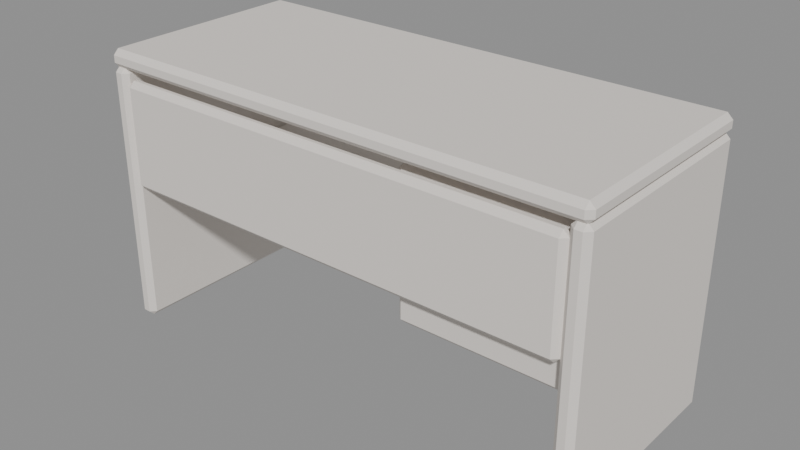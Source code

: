 # Source: MOV_Escrivaninha2_v01.blend  (saved by Blender 4.2.66; exported with 4.5.12 LTS)
import bpy
from mathutils import Matrix  # noqa: F401  (used for matrix-valued properties, if any)

bpy.ops.wm.read_factory_settings(use_empty=True)
scene = bpy.context.scene
scene.name = 'Scene'

# ---- materials (node trees are filled in below, after node groups)
mat_polyroom_pbr = bpy.data.materials.new('Polyroom_PBR')

# ---- material node trees
mat_polyroom_pbr.use_nodes = True; mat_polyroom_pbr.node_tree.nodes.clear()
_N = mat_polyroom_pbr.node_tree.nodes; _L = mat_polyroom_pbr.node_tree.links
n0 = _N.new('ShaderNodeBsdfPrincipled'); n0.name = 'Principled BSDF'; n0.location = (10, 300)
n0.inputs[2].default_value = 0.8
n1 = _N.new('ShaderNodeOutputMaterial'); n1.name = 'Material Output'; n1.location = (300, 300)
n2 = _N.new('ShaderNodeAttribute'); n2.name = 'Attribute'; n2.location = (0, 0)
n2.attribute_name = 'Color'
_L.new(n0.outputs[0], n1.inputs[0])
_L.new(n2.outputs[0], n0.inputs[0])
n1.is_active_output = True

# ---- meshes
me_mov_escrivaninha2_v01 = bpy.data.meshes.new('MOV_Escrivaninha2_v01')
me_mov_escrivaninha2_v01.from_pydata([(-0.685, -0.285, 0.725), (-0.685, -0.3, 0.74), (-0.7, -0.285, 0.74), (-0.685, -0.3, 0.76), (-0.685, -0.285, 0.775), (-0.7, -0.285, 0.76), (-0.685, 0.285, 0.725), (-0.7, 0.285, 0.74), (-0.685, 0.3, 0.74), (-0.685, 0.285, 0.775), (-0.685, 0.3, 0.76), (-0.7, 0.285, 0.76), (0.685, -0.285, 0.725), (0.7, -0.285, 0.74), (0.685, -0.3, 0.74), (0.685, -0.285, 0.775), (0.685, -0.3, 0.76), (0.7, -0.285, 0.76), (0.685, 0.285, 0.725), (0.685, 0.3, 0.74), (0.7, 0.285, 0.74), (0.685, 0.285, 0.775), (0.7, 0.285, 0.76), (0.685, 0.3, 0.76), (-0.685, -0.285, 0.0), (-0.685, -0.3, 0.015), (-0.7, -0.285, 0.015), (-0.685, -0.3, 0.715), (-0.685, -0.285, 0.73), (-0.7, -0.285, 0.715), (-0.685, 0.285, 0.0), (-0.7, 0.285, 0.015), (-0.685, 0.3, 0.015), (-0.685, 0.285, 0.73), (-0.685, 0.3, 0.715), (-0.7, 0.285, 0.715), (-0.665, -0.285, 0.0), (-0.65, -0.285, 0.015), (-0.665, -0.3, 0.015), (-0.665, -0.285, 0.73), (-0.665, -0.3, 0.715), (-0.65, -0.285, 0.715), (-0.665, 0.285, 0.0), (-0.665, 0.3, 0.015), (-0.65, 0.285, 0.015), (-0.665, 0.285, 0.73), (-0.65, 0.285, 0.715), (-0.665, 0.3, 0.715), (0.665, -0.285, 0.0), (0.665, -0.3, 0.015), (0.65, -0.285, 0.015), (0.665, -0.3, 0.715), (0.665, -0.285, 0.73), (0.65, -0.285, 0.715), (0.665, 0.285, 0.0), (0.65, 0.285, 0.015), (0.665, 0.3, 0.015), (0.665, 0.285, 0.73), (0.665, 0.3, 0.715), (0.65, 0.285, 0.715), (0.685, -0.285, 0.0), (0.7, -0.285, 0.015), (0.685, -0.3, 0.015), (0.685, -0.285, 0.73), (0.685, -0.3, 0.715), (0.7, -0.285, 0.715), (0.685, 0.285, 0.0), (0.685, 0.3, 0.015), (0.7, 0.285, 0.015), (0.685, 0.285, 0.73), (0.7, 0.285, 0.715), (0.685, 0.3, 0.715), (-0.635, -0.285, 0.4), (-0.635, -0.3, 0.415), (-0.65, -0.285, 0.415), (-0.635, -0.3, 0.685), (-0.635, -0.285, 0.7), (-0.65, -0.285, 0.685), (-0.635, -0.275, 0.4), (-0.65, -0.275, 0.415), (-0.635, -0.26, 0.415), (-0.635, -0.275, 0.7), (-0.635, -0.26, 0.685), (-0.65, -0.275, 0.685), (0.635, -0.285, 0.4), (0.65, -0.285, 0.415), (0.635, -0.3, 0.415), (0.635, -0.285, 0.7), (0.635, -0.3, 0.685), (0.65, -0.285, 0.685), (0.635, -0.275, 0.4), (0.635, -0.26, 0.415), (0.65, -0.275, 0.415), (0.635, -0.275, 0.7), (0.65, -0.275, 0.685), (0.635, -0.26, 0.685), (0.21, -0.235, 0.3), (0.21, -0.25, 0.315), (0.195, -0.235, 0.315), (0.21, -0.25, 0.685), (0.21, -0.235, 0.7), (0.195, -0.235, 0.685), (0.21, 0.235, 0.3), (0.195, 0.235, 0.315), (0.21, 0.25, 0.315), (0.21, 0.235, 0.7), (0.21, 0.25, 0.685), (0.195, 0.235, 0.685), (0.63, -0.235, 0.3), (0.645, -0.235, 0.315), (0.63, -0.25, 0.315), (0.63, -0.235, 0.7), (0.63, -0.25, 0.685), (0.645, -0.235, 0.685), (0.63, 0.235, 0.3), (0.63, 0.25, 0.315), (0.645, 0.235, 0.315), (0.63, 0.235, 0.7), (0.645, 0.235, 0.685), (0.63, 0.25, 0.685), (-0.635, 0.04, 0.38), (-0.635, 0.025, 0.395), (-0.65, 0.04, 0.395), (-0.635, 0.025, 0.405), (-0.635, 0.04, 0.42), (-0.65, 0.04, 0.405), (-0.635, 0.26, 0.38), (-0.65, 0.26, 0.395), (-0.635, 0.275, 0.395), (-0.635, 0.26, 0.42), (-0.635, 0.275, 0.405), (-0.65, 0.26, 0.405), (0.635, 0.04, 0.38), (0.65, 0.04, 0.395), (0.635, 0.025, 0.395), (0.635, 0.04, 0.42), (0.635, 0.025, 0.405), (0.65, 0.04, 0.405), (0.635, 0.26, 0.38), (0.635, 0.275, 0.395), (0.65, 0.26, 0.395), (0.635, 0.26, 0.42), (0.65, 0.26, 0.405), (0.635, 0.275, 0.405)], [], [(14, 16, 3, 1), (20, 22, 17, 13), (30, 42, 36, 24), (21, 9, 4, 15), (2, 5, 11, 7), (8, 10, 23, 19), (38, 40, 27, 25), (44, 46, 41, 37), (54, 66, 60, 48), (45, 33, 28, 39), (26, 29, 35, 31), (32, 34, 47, 43), (62, 64, 51, 49), (68, 70, 65, 61), (78, 90, 84, 72), (69, 57, 52, 63), (50, 53, 59, 55), (56, 58, 71, 67), (86, 88, 75, 73), (92, 94, 89, 85), (102, 114, 108, 96), (93, 81, 76, 87), (74, 77, 83, 79), (80, 82, 95, 91), (110, 112, 99, 97), (116, 118, 113, 109), (126, 138, 132, 120), (117, 105, 100, 111), (98, 101, 107, 103), (104, 106, 119, 115), (134, 136, 123, 121), (140, 142, 137, 133), (141, 129, 124, 135), (122, 125, 131, 127), (128, 130, 143, 139), (0, 1, 2), (3, 4, 5), (6, 7, 8), (9, 10, 11), (12, 13, 14), (15, 16, 17), (18, 19, 20), (21, 22, 23), (24, 25, 26), (27, 28, 29), (30, 31, 32), (33, 34, 35), (36, 37, 38), (39, 40, 41), (42, 43, 44), (45, 46, 47), (48, 49, 50), (51, 52, 53), (54, 55, 56), (57, 58, 59), (60, 61, 62), (63, 64, 65), (66, 67, 68), (69, 70, 71), (72, 73, 74), (75, 76, 77), (78, 79, 80), (81, 82, 83), (84, 85, 86), (87, 88, 89), (90, 91, 92), (93, 94, 95), (96, 97, 98), (99, 100, 101), (102, 103, 104), (105, 106, 107), (108, 109, 110), (111, 112, 113), (114, 115, 116), (117, 118, 119), (120, 121, 122), (123, 124, 125), (126, 127, 128), (129, 130, 131), (132, 133, 134), (135, 136, 137), (138, 139, 140), (141, 142, 143), (6, 0, 2, 7), (1, 3, 5, 2), (4, 9, 11, 5), (10, 8, 7, 11), (18, 6, 8, 19), (9, 21, 23, 10), (22, 20, 19, 23), (12, 18, 20, 13), (21, 15, 17, 22), (16, 14, 13, 17), (0, 12, 14, 1), (15, 4, 3, 16), (30, 24, 26, 31), (25, 27, 29, 26), (28, 33, 35, 29), (34, 32, 31, 35), (42, 30, 32, 43), (33, 45, 47, 34), (46, 44, 43, 47), (36, 42, 44, 37), (45, 39, 41, 46), (40, 38, 37, 41), (24, 36, 38, 25), (39, 28, 27, 40), (54, 48, 50, 55), (49, 51, 53, 50), (52, 57, 59, 53), (58, 56, 55, 59), (66, 54, 56, 67), (57, 69, 71, 58), (70, 68, 67, 71), (60, 66, 68, 61), (69, 63, 65, 70), (64, 62, 61, 65), (48, 60, 62, 49), (63, 52, 51, 64), (78, 72, 74, 79), (73, 75, 77, 74), (76, 81, 83, 77), (82, 80, 79, 83), (90, 78, 80, 91), (81, 93, 95, 82), (94, 92, 91, 95), (84, 90, 92, 85), (93, 87, 89, 94), (88, 86, 85, 89), (72, 84, 86, 73), (87, 76, 75, 88), (102, 96, 98, 103), (97, 99, 101, 98), (100, 105, 107, 101), (106, 104, 103, 107), (114, 102, 104, 115), (105, 117, 119, 106), (118, 116, 115, 119), (108, 114, 116, 109), (117, 111, 113, 118), (112, 110, 109, 113), (96, 108, 110, 97), (111, 100, 99, 112), (126, 120, 122, 127), (121, 123, 125, 122), (124, 129, 131, 125), (130, 128, 127, 131), (138, 126, 128, 139), (129, 141, 143, 130), (142, 140, 139, 143), (132, 138, 140, 133), (141, 135, 137, 142), (136, 134, 133, 137), (120, 132, 134, 121), (135, 124, 123, 136), (6, 18, 12, 0)])
_uv = me_mov_escrivaninha2_v01.uv_layers.new(name='UVMap')
_uv.uv.foreach_set('vector', [0.005143, 0.7075, 0.005143, 0.7075, 0.005143, 0.01275, 0.005143, 0.01275, 0.3018, 0.7151, 0.3018, 0.7151, 0.01275, 0.7151, 0.01275, 0.7151, 0.8905, 0.9713, 0.8803, 0.9713, 0.8803, 0.6823, 0.8905, 0.6823, 0.6163, 0.01275, 0.6163, 0.7075, 0.3273, 0.7075, 0.3273, 0.01275, 0.01275, 0.005143, 0.01275, 0.005143, 0.3018, 0.005143, 0.3018, 0.005143, 0.3094, 0.01275, 0.3094, 0.01275, 0.3094, 0.7075, 0.3094, 0.7075, 0.8803, 0.6747, 0.8803, 0.6747, 0.8905, 0.6747, 0.8905, 0.6747, 0.8727, 0.9713, 0.8727, 0.9713, 0.8727, 0.6823, 0.8727, 0.6823, 0.9618, 0.9713, 0.9516, 0.9713, 0.9516, 0.6823, 0.9618, 0.6823, 0.9261, 0.9713, 0.916, 0.9713, 0.916, 0.6823, 0.9261, 0.6823, 0.8981, 0.6823, 0.8981, 0.6823, 0.8981, 0.9713, 0.8981, 0.9713, 0.8905, 0.9789, 0.8905, 0.9789, 0.8803, 0.9789, 0.8803, 0.9789, 0.9516, 0.6747, 0.9516, 0.6747, 0.9618, 0.6747, 0.9618, 0.6747, 0.944, 0.9713, 0.944, 0.9713, 0.944, 0.6823, 0.944, 0.6823, 0.921, 0.01275, 0.921, 0.6568, 0.916, 0.6568, 0.916, 0.01275, 0.9873, 0.3018, 0.9771, 0.3018, 0.9771, 0.01275, 0.9873, 0.01275, 0.9694, 0.6823, 0.9694, 0.6823, 0.9694, 0.9713, 0.9694, 0.9713, 0.9618, 0.9789, 0.9618, 0.9789, 0.9516, 0.9789, 0.9516, 0.9789, 0.9084, 0.6568, 0.9084, 0.6568, 0.9084, 0.01275, 0.9084, 0.01275, 0.921, 0.6644, 0.921, 0.6644, 0.916, 0.6644, 0.916, 0.6644, 0.8548, 0.9206, 0.6418, 0.9206, 0.6418, 0.6823, 0.8548, 0.6823, 0.9516, 0.01275, 0.9516, 0.6568, 0.9465, 0.6568, 0.9465, 0.01275, 0.916, 0.005143, 0.916, 0.005143, 0.921, 0.005143, 0.921, 0.005143, 0.9286, 0.01275, 0.9286, 0.01275, 0.9286, 0.6568, 0.9286, 0.6568, 0.6418, 0.6747, 0.6418, 0.6747, 0.8548, 0.6747, 0.8548, 0.6747, 0.6342, 0.9206, 0.6342, 0.9206, 0.6342, 0.6823, 0.6342, 0.6823, 0.7534, 0.01275, 0.7534, 0.6568, 0.6418, 0.6568, 0.6418, 0.01275, 0.2257, 0.9713, 0.01275, 0.9713, 0.01275, 0.733, 0.2257, 0.733, 0.8624, 0.6823, 0.8624, 0.6823, 0.8624, 0.9206, 0.8624, 0.9206, 0.8548, 0.9282, 0.8548, 0.9282, 0.6418, 0.9282, 0.6418, 0.9282, 0.6342, 0.6568, 0.6342, 0.6568, 0.6342, 0.01275, 0.6342, 0.01275, 0.7534, 0.6644, 0.7534, 0.6644, 0.6418, 0.6644, 0.6418, 0.6644, 0.8905, 0.01275, 0.8905, 0.6568, 0.7789, 0.6568, 0.7789, 0.01275, 0.6418, 0.005143, 0.6418, 0.005143, 0.7534, 0.005143, 0.7534, 0.005143, 0.761, 0.01275, 0.761, 0.01275, 0.761, 0.6568, 0.761, 0.6568, 0.01275, 0.01275, 0.005143, 0.01275, 0.01275, 0.005143, 0.3197, 0.7075, 0.3273, 0.7075, 0.3273, 0.7151, 0.3018, 0.01275, 0.3018, 0.005143, 0.3094, 0.01275, 0.6163, 0.7075, 0.624, 0.7075, 0.6163, 0.7151, 0.01275, 0.7075, 0.01275, 0.7151, 0.005143, 0.7075, 0.3273, 0.01275, 0.3197, 0.01275, 0.3273, 0.005143, 0.3018, 0.7075, 0.3094, 0.7075, 0.3018, 0.7151, 0.6163, 0.01275, 0.6163, 0.005143, 0.624, 0.01275, 0.8905, 0.6823, 0.8905, 0.6747, 0.8981, 0.6823, 0.8981, 0.6747, 0.8981, 0.6823, 0.8981, 0.6823, 0.8905, 0.9713, 0.8981, 0.9713, 0.8905, 0.9789, 0.8981, 0.9713, 0.8981, 0.9789, 0.8981, 0.9713, 0.8803, 0.6823, 0.8727, 0.6823, 0.8803, 0.6747, 0.8803, 0.6747, 0.8803, 0.6747, 0.8727, 0.6747, 0.8803, 0.9713, 0.8803, 0.9789, 0.8727, 0.9713, 0.8803, 0.9789, 0.8727, 0.9789, 0.8803, 0.9789, 0.9618, 0.6823, 0.9618, 0.6747, 0.9694, 0.6823, 0.9694, 0.6747, 0.9694, 0.6823, 0.9694, 0.6823, 0.9618, 0.9713, 0.9694, 0.9713, 0.9618, 0.9789, 0.9694, 0.9713, 0.9694, 0.9789, 0.9694, 0.9713, 0.9516, 0.6823, 0.944, 0.6823, 0.9516, 0.6747, 0.9516, 0.6747, 0.9516, 0.6747, 0.944, 0.6747, 0.9516, 0.9713, 0.9516, 0.9789, 0.944, 0.9713, 0.9516, 0.9789, 0.944, 0.9789, 0.9516, 0.9789, 0.916, 0.01275, 0.9084, 0.01275, 0.916, 0.005143, 0.9084, 0.005143, 0.916, 0.005143, 0.916, 0.005143, 0.921, 0.01275, 0.921, 0.005143, 0.9286, 0.01275, 0.921, 0.005143, 0.9286, 0.005143, 0.921, 0.005143, 0.916, 0.6568, 0.916, 0.6644, 0.9084, 0.6568, 0.9084, 0.6568, 0.9084, 0.6568, 0.9084, 0.6644, 0.921, 0.6568, 0.9286, 0.6568, 0.921, 0.6644, 0.9286, 0.6568, 0.9286, 0.6644, 0.9286, 0.6568, 0.8548, 0.6823, 0.8548, 0.6747, 0.8624, 0.6823, 0.8624, 0.6747, 0.8624, 0.6823, 0.8624, 0.6823, 0.8548, 0.9206, 0.8624, 0.9206, 0.8548, 0.9282, 0.8624, 0.9206, 0.8624, 0.9282, 0.8624, 0.9206, 0.6418, 0.6823, 0.6342, 0.6823, 0.6418, 0.6747, 0.6418, 0.6747, 0.6418, 0.6747, 0.6342, 0.6747, 0.6418, 0.9206, 0.6418, 0.9282, 0.6342, 0.9206, 0.6418, 0.9282, 0.6342, 0.9282, 0.6418, 0.9282, 0.6418, 0.01275, 0.6342, 0.01275, 0.6418, 0.005143, 0.6342, 0.005143, 0.6418, 0.005143, 0.6418, 0.005143, 0.7534, 0.01275, 0.7534, 0.005143, 0.761, 0.01275, 0.7534, 0.005143, 0.761, 0.005143, 0.7534, 0.005143, 0.6418, 0.6568, 0.6418, 0.6644, 0.6342, 0.6568, 0.6342, 0.6568, 0.6342, 0.6568, 0.6342, 0.6644, 0.7534, 0.6568, 0.761, 0.6568, 0.7534, 0.6644, 0.761, 0.6568, 0.761, 0.6644, 0.761, 0.6568, 0.3018, 0.01275, 0.01275, 0.01275, 0.01275, 0.005143, 0.3018, 0.005143, 0.005143, 0.01275, 0.005143, 0.01275, 0.01275, 0.005143, 0.01275, 0.005143, 0.3273, 0.7075, 0.6163, 0.7075, 0.6163, 0.7151, 0.3273, 0.7151, 0.3094, 0.01275, 0.3094, 0.01275, 0.3018, 0.005143, 0.3018, 0.005143, 0.3018, 0.7075, 0.3018, 0.01275, 0.3094, 0.01275, 0.3094, 0.7075, 0.6163, 0.7075, 0.6163, 0.01275, 0.624, 0.01275, 0.624, 0.7075, 0.3018, 0.7151, 0.3018, 0.7151, 0.3094, 0.7075, 0.3094, 0.7075, 0.01275, 0.7075, 0.3018, 0.7075, 0.3018, 0.7151, 0.01275, 0.7151, 0.6163, 0.01275, 0.3273, 0.01275, 0.3273, 0.005143, 0.6163, 0.005143, 0.005143, 0.7075, 0.005143, 0.7075, 0.01275, 0.7151, 0.01275, 0.7151, 0.01275, 0.01275, 0.01275, 0.7075, 0.005143, 0.7075, 0.005143, 0.01275, 0.3273, 0.01275, 0.3273, 0.7075, 0.3197, 0.7075, 0.3197, 0.01275, 0.8905, 0.9713, 0.8905, 0.6823, 0.8981, 0.6823, 0.8981, 0.9713, 0.8905, 0.6747, 0.8905, 0.6747, 0.8981, 0.6823, 0.8981, 0.6823, 0.8981, 0.6823, 0.8981, 0.9713, 0.8981, 0.9713, 0.8981, 0.6823, 0.8905, 0.9789, 0.8905, 0.9789, 0.8981, 0.9713, 0.8981, 0.9713, 0.8803, 0.9713, 0.8905, 0.9713, 0.8905, 0.9789, 0.8803, 0.9789, 0.8905, 0.9789, 0.8803, 0.9789, 0.8803, 0.9789, 0.8905, 0.9789, 0.8727, 0.9713, 0.8727, 0.9713, 0.8803, 0.9789, 0.8803, 0.9789, 0.8803, 0.6823, 0.8803, 0.9713, 0.8727, 0.9713, 0.8727, 0.6823, 0.8727, 0.9713, 0.8727, 0.6823, 0.8727, 0.6823, 0.8727, 0.9713, 0.8803, 0.6747, 0.8803, 0.6747, 0.8727, 0.6823, 0.8727, 0.6823, 0.8905, 0.6823, 0.8803, 0.6823, 0.8803, 0.6747, 0.8905, 0.6747, 0.8803, 0.6747, 0.8905, 0.6747, 0.8905, 0.6747, 0.8803, 0.6747, 0.9618, 0.9713, 0.9618, 0.6823, 0.9694, 0.6823, 0.9694, 0.9713, 0.9618, 0.6747, 0.9618, 0.6747, 0.9694, 0.6823, 0.9694, 0.6823, 0.9694, 0.6823, 0.9694, 0.9713, 0.9694, 0.9713, 0.9694, 0.6823, 0.9618, 0.9789, 0.9618, 0.9789, 0.9694, 0.9713, 0.9694, 0.9713, 0.9516, 0.9713, 0.9618, 0.9713, 0.9618, 0.9789, 0.9516, 0.9789, 0.9618, 0.9789, 0.9516, 0.9789, 0.9516, 0.9789, 0.9618, 0.9789, 0.944, 0.9713, 0.944, 0.9713, 0.9516, 0.9789, 0.9516, 0.9789, 0.9516, 0.6823, 0.9516, 0.9713, 0.944, 0.9713, 0.944, 0.6823, 0.944, 0.9713, 0.944, 0.6823, 0.944, 0.6823, 0.944, 0.9713, 0.9516, 0.6747, 0.9516, 0.6747, 0.944, 0.6823, 0.944, 0.6823, 0.9618, 0.6823, 0.9516, 0.6823, 0.9516, 0.6747, 0.9618, 0.6747, 0.9516, 0.6747, 0.9618, 0.6747, 0.9618, 0.6747, 0.9516, 0.6747, 0.921, 0.01275, 0.916, 0.01275, 0.916, 0.005143, 0.921, 0.005143, 0.9084, 0.01275, 0.9084, 0.01275, 0.916, 0.005143, 0.916, 0.005143, 0.916, 0.005143, 0.921, 0.005143, 0.921, 0.005143, 0.916, 0.005143, 0.9286, 0.01275, 0.9286, 0.01275, 0.921, 0.005143, 0.921, 0.005143, 0.921, 0.6568, 0.921, 0.01275, 0.9286, 0.01275, 0.9286, 0.6568, 0.9286, 0.01275, 0.9286, 0.6568, 0.9286, 0.6568, 0.9286, 0.01275, 0.921, 0.6644, 0.921, 0.6644, 0.9286, 0.6568, 0.9286, 0.6568, 0.916, 0.6568, 0.921, 0.6568, 0.921, 0.6644, 0.916, 0.6644, 0.921, 0.6644, 0.916, 0.6644, 0.916, 0.6644, 0.921, 0.6644, 0.9084, 0.6568, 0.9084, 0.6568, 0.916, 0.6644, 0.916, 0.6644, 0.916, 0.01275, 0.916, 0.6568, 0.9084, 0.6568, 0.9084, 0.01275, 0.9084, 0.6568, 0.9084, 0.01275, 0.9084, 0.01275, 0.9084, 0.6568, 0.8548, 0.9206, 0.8548, 0.6823, 0.8624, 0.6823, 0.8624, 0.9206, 0.8548, 0.6747, 0.8548, 0.6747, 0.8624, 0.6823, 0.8624, 0.6823, 0.8624, 0.6823, 0.8624, 0.9206, 0.8624, 0.9206, 0.8624, 0.6823, 0.8548, 0.9282, 0.8548, 0.9282, 0.8624, 0.9206, 0.8624, 0.9206, 0.6418, 0.9206, 0.8548, 0.9206, 0.8548, 0.9282, 0.6418, 0.9282, 0.8548, 0.9282, 0.6418, 0.9282, 0.6418, 0.9282, 0.8548, 0.9282, 0.6342, 0.9206, 0.6342, 0.9206, 0.6418, 0.9282, 0.6418, 0.9282, 0.6418, 0.6823, 0.6418, 0.9206, 0.6342, 0.9206, 0.6342, 0.6823, 0.6342, 0.9206, 0.6342, 0.6823, 0.6342, 0.6823, 0.6342, 0.9206, 0.6418, 0.6747, 0.6418, 0.6747, 0.6342, 0.6823, 0.6342, 0.6823, 0.8548, 0.6823, 0.6418, 0.6823, 0.6418, 0.6747, 0.8548, 0.6747, 0.6418, 0.6747, 0.8548, 0.6747, 0.8548, 0.6747, 0.6418, 0.6747, 0.7534, 0.01275, 0.6418, 0.01275, 0.6418, 0.005143, 0.7534, 0.005143, 0.6342, 0.01275, 0.6342, 0.01275, 0.6418, 0.005143, 0.6418, 0.005143, 0.6418, 0.005143, 0.7534, 0.005143, 0.7534, 0.005143, 0.6418, 0.005143, 0.761, 0.01275, 0.761, 0.01275, 0.7534, 0.005143, 0.7534, 0.005143, 0.7534, 0.6568, 0.7534, 0.01275, 0.761, 0.01275, 0.761, 0.6568, 0.761, 0.01275, 0.761, 0.6568, 0.761, 0.6568, 0.761, 0.01275, 0.7534, 0.6644, 0.7534, 0.6644, 0.761, 0.6568, 0.761, 0.6568, 0.6418, 0.6568, 0.7534, 0.6568, 0.7534, 0.6644, 0.6418, 0.6644, 0.7534, 0.6644, 0.6418, 0.6644, 0.6418, 0.6644, 0.7534, 0.6644, 0.6342, 0.6568, 0.6342, 0.6568, 0.6418, 0.6644, 0.6418, 0.6644, 0.6418, 0.01275, 0.6418, 0.6568, 0.6342, 0.6568, 0.6342, 0.01275, 0.6342, 0.6568, 0.6342, 0.01275, 0.6342, 0.01275, 0.6342, 0.6568, 0.3018, 0.01275, 0.3018, 0.7075, 0.01275, 0.7075, 0.01275, 0.01275])
_ca = me_mov_escrivaninha2_v01.color_attributes.new('Color', 'FLOAT_COLOR', 'POINT')
_ca.data.foreach_set('color', [0.8, 0.75, 0.7, 1.0, 0.8, 0.75, 0.7, 1.0, 0.8, 0.75, 0.7, 1.0, 0.8, 0.75, 0.7, 1.0, 0.8, 0.75, 0.7, 1.0, 0.8, 0.75, 0.7, 1.0, 0.8, 0.75, 0.7, 1.0, 0.8, 0.75, 0.7, 1.0, 0.8, 0.75, 0.7, 1.0, 0.8, 0.75, 0.7, 1.0, 0.8, 0.75, 0.7, 1.0, 0.8, 0.75, 0.7, 1.0, 0.8, 0.75, 0.7, 1.0, 0.8, 0.75, 0.7, 1.0, 0.8, 0.75, 0.7, 1.0, 0.8, 0.75, 0.7, 1.0, 0.8, 0.75, 0.7, 1.0, 0.8, 0.75, 0.7, 1.0, 0.8, 0.75, 0.7, 1.0, 0.8, 0.75, 0.7, 1.0, 0.8, 0.75, 0.7, 1.0, 0.8, 0.75, 0.7, 1.0, 0.8, 0.75, 0.7, 1.0, 0.8, 0.75, 0.7, 1.0, 0.8, 0.75, 0.7, 1.0, 0.8, 0.75, 0.7, 1.0, 0.8, 0.75, 0.7, 1.0, 0.8, 0.75, 0.7, 1.0, 0.8, 0.75, 0.7, 1.0, 0.8, 0.75, 0.7, 1.0, 0.8, 0.75, 0.7, 1.0, 0.8, 0.75, 0.7, 1.0, 0.8, 0.75, 0.7, 1.0, 0.8, 0.75, 0.7, 1.0, 0.8, 0.75, 0.7, 1.0, 0.8, 0.75, 0.7, 1.0, 0.8, 0.75, 0.7, 1.0, 0.8, 0.75, 0.7, 1.0, 0.8, 0.75, 0.7, 1.0, 0.8, 0.75, 0.7, 1.0, 0.8, 0.75, 0.7, 1.0, 0.8, 0.75, 0.7, 1.0, 0.8, 0.75, 0.7, 1.0, 0.8, 0.75, 0.7, 1.0, 0.8, 0.75, 0.7, 1.0, 0.8, 0.75, 0.7, 1.0, 0.8, 0.75, 0.7, 1.0, 0.8, 0.75, 0.7, 1.0, 0.8, 0.75, 0.7, 1.0, 0.8, 0.75, 0.7, 1.0, 0.8, 0.75, 0.7, 1.0, 0.8, 0.75, 0.7, 1.0, 0.8, 0.75, 0.7, 1.0, 0.8, 0.75, 0.7, 1.0, 0.8, 0.75, 0.7, 1.0, 0.8, 0.75, 0.7, 1.0, 0.8, 0.75, 0.7, 1.0, 0.8, 0.75, 0.7, 1.0, 0.8, 0.75, 0.7, 1.0, 0.8, 0.75, 0.7, 1.0, 0.8, 0.75, 0.7, 1.0, 0.8, 0.75, 0.7, 1.0, 0.8, 0.75, 0.7, 1.0, 0.8, 0.75, 0.7, 1.0, 0.8, 0.75, 0.7, 1.0, 0.8, 0.75, 0.7, 1.0, 0.8, 0.75, 0.7, 1.0, 0.8, 0.75, 0.7, 1.0, 0.8, 0.75, 0.7, 1.0, 0.8, 0.75, 0.7, 1.0, 0.8, 0.75, 0.7, 1.0, 0.8, 0.75, 0.7, 1.0, 0.8, 0.75, 0.7, 1.0, 0.8, 0.75, 0.7, 1.0, 0.8, 0.75, 0.7, 1.0, 0.8, 0.75, 0.7, 1.0, 0.8, 0.75, 0.7, 1.0, 0.8, 0.75, 0.7, 1.0, 0.8, 0.75, 0.7, 1.0, 0.8, 0.75, 0.7, 1.0, 0.8, 0.75, 0.7, 1.0, 0.8, 0.75, 0.7, 1.0, 0.8, 0.75, 0.7, 1.0, 0.8, 0.75, 0.7, 1.0, 0.8, 0.75, 0.7, 1.0, 0.8, 0.75, 0.7, 1.0, 0.8, 0.75, 0.7, 1.0, 0.8, 0.75, 0.7, 1.0, 0.8, 0.75, 0.7, 1.0, 0.8, 0.75, 0.7, 1.0, 0.8, 0.75, 0.7, 1.0, 0.8, 0.75, 0.7, 1.0, 0.8, 0.75, 0.7, 1.0, 0.8, 0.75, 0.7, 1.0, 0.8, 0.75, 0.7, 1.0, 0.8, 0.75, 0.7, 1.0, 0.8, 0.75, 0.7, 1.0, 0.8, 0.75, 0.7, 1.0, 0.8, 0.75, 0.7, 1.0, 0.8, 0.75, 0.7, 1.0, 0.8, 0.75, 0.7, 1.0, 0.8, 0.75, 0.7, 1.0, 0.8, 0.75, 0.7, 1.0, 0.8, 0.75, 0.7, 1.0, 0.8, 0.75, 0.7, 1.0, 0.8, 0.75, 0.7, 1.0, 0.8, 0.75, 0.7, 1.0, 0.8, 0.75, 0.7, 1.0, 0.8, 0.75, 0.7, 1.0, 0.8, 0.75, 0.7, 1.0, 0.8, 0.75, 0.7, 1.0, 0.8, 0.75, 0.7, 1.0, 0.8, 0.75, 0.7, 1.0, 0.8, 0.75, 0.7, 1.0, 0.8, 0.75, 0.7, 1.0, 0.8, 0.75, 0.7, 1.0, 0.8, 0.75, 0.7, 1.0, 0.8, 0.75, 0.7, 1.0, 0.8, 0.75, 0.7, 1.0, 0.8, 0.75, 0.7, 1.0, 0.8, 0.75, 0.7, 1.0, 0.8, 0.75, 0.7, 1.0, 0.8, 0.75, 0.7, 1.0, 0.8, 0.75, 0.7, 1.0, 0.8, 0.75, 0.7, 1.0, 0.8, 0.75, 0.7, 1.0, 0.8, 0.75, 0.7, 1.0, 0.8, 0.75, 0.7, 1.0, 0.8, 0.75, 0.7, 1.0, 0.8, 0.75, 0.7, 1.0, 0.8, 0.75, 0.7, 1.0, 0.8, 0.75, 0.7, 1.0, 0.8, 0.75, 0.7, 1.0, 0.8, 0.75, 0.7, 1.0, 0.8, 0.75, 0.7, 1.0, 0.8, 0.75, 0.7, 1.0, 0.8, 0.75, 0.7, 1.0, 0.8, 0.75, 0.7, 1.0, 0.8, 0.75, 0.7, 1.0, 0.8, 0.75, 0.7, 1.0, 0.8, 0.75, 0.7, 1.0, 0.8, 0.75, 0.7, 1.0, 0.8, 0.75, 0.7, 1.0, 0.8, 0.75, 0.7, 1.0])
me_mov_escrivaninha2_v01.materials.append(mat_polyroom_pbr)
me_mov_escrivaninha2_v01.update()

# ---- objects
ob_mov_escrivaninha2_v01 = bpy.data.objects.new('MOV_Escrivaninha2_v01', me_mov_escrivaninha2_v01)

# ---- transforms, parenting, visibility, modifiers, constraints
ob_mov_escrivaninha2_v01.location = (0.0, 0.0, 0.0)

# ---- collection membership
scene.collection.objects.link(ob_mov_escrivaninha2_v01)

# ---- scene / render settings (as saved in the file)
scene.frame_start = 1; scene.frame_end = 250; scene.frame_set(1)
scene.render.engine = 'BLENDER_EEVEE_NEXT'
bpy.context.view_layer.update()

# ---- added for rendering (the .blend has no active camera and no usable light): camera, sun + grey world if the file has none
cam_auto = bpy.data.cameras.new('AutoCamera')
cam_auto.lens = 50.0
cam_auto.sensor_width = 36.0
cam_auto.clip_end = 1000.0
ob_auto_camera = bpy.data.objects.new('AutoCamera', cam_auto)
scene.collection.objects.link(ob_auto_camera)
ob_auto_camera.location = (1.58119, -1.89743, 1.65245)
ob_auto_camera.rotation_euler = (1.09748, -7.21219e-08, 0.694738)
scene.camera = ob_auto_camera
light_auto_sun = bpy.data.lights.new('AutoSun', 'SUN')
light_auto_sun.energy = 3.0
light_auto_sun.angle = 0.0523599
ob_auto_sun = bpy.data.objects.new('AutoSun', light_auto_sun)
scene.collection.objects.link(ob_auto_sun)
ob_auto_sun.rotation_euler = (0.872665, 0.174533, 0.523599)
if scene.world is None:
    world_auto = bpy.data.worlds.new('AutoWorld')
    world_auto.color = (0.3, 0.3, 0.3)
    scene.world = world_auto
bpy.context.view_layer.update()
